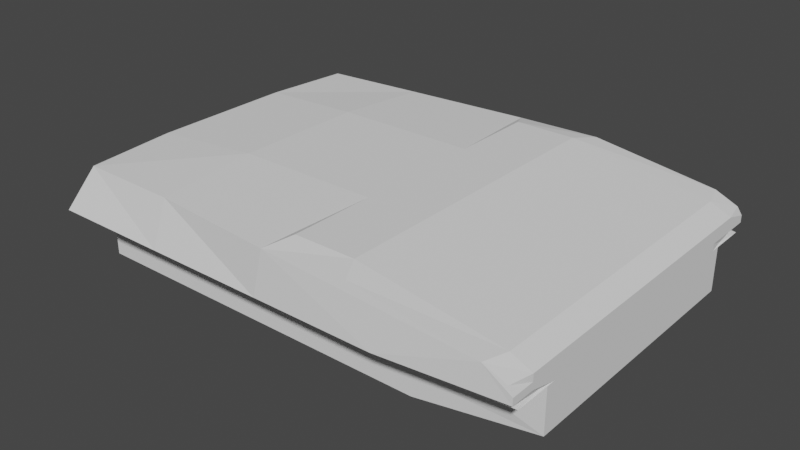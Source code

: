 # Source: Tank_Body.blend  (saved by Blender 3.1.7; exported with 4.5.12 LTS)
import bpy
from mathutils import Matrix  # noqa: F401  (used for matrix-valued properties, if any)

bpy.ops.wm.read_factory_settings(use_empty=True)
scene = bpy.context.scene
scene.name = 'Scene'

# ---- collections
col_collection = bpy.data.collections.new('Collection'); scene.collection.children.link(col_collection)

# ---- world
world_world = bpy.data.worlds.new('World'); scene.world = world_world
world_world.use_nodes = True; world_world.node_tree.nodes.clear()
_N = world_world.node_tree.nodes; _L = world_world.node_tree.links
n0 = _N.new('ShaderNodeOutputWorld'); n0.name = 'World Output'; n0.location = (300, 300)
n1 = _N.new('ShaderNodeBackground'); n1.name = 'Background'; n1.location = (10, 300)
n1.inputs[0].default_value = (0.05088, 0.05088, 0.05088, 1.0)
_L.new(n1.outputs[0], n0.inputs[0])
n0.is_active_output = True
world_world.color = (0.05088, 0.05088, 0.05088)
world_world.use_sun_shadow = False
world_world.sun_shadow_jitter_overblur = 0.0

# ---- meshes
me_circle_001 = bpy.data.meshes.new('Circle.001')
me_circle_001.from_pydata([(-6.0, -2.45, -2.05), (-6.0, -1.225, -2.05), (-6.0, -2.45, -2.05), (-3.75, -2.45, -2.45), (-1.5, -2.45, -2.45), (-3.75, -2.45, -2.05), (-3.75, -1.225, -2.45), (-3.75, 0.0, -2.45), (-1.5, -1.225, -2.45), (-1.5, 0.0, -2.45), (0.75, -1.225, -2.45), (0.75, -2.45, -2.45), (0.75, 0.0, -2.45), (3.0, -1.225, -2.45), (3.0, 0.0, -2.45), (3.0, -2.45, -2.45), (3.0, -1.225, -2.05), (3.0, -2.45, -2.05), (3.0, 0.0, -2.05), (3.0, -1.225, -1.65), (3.0, 0.0, -1.65), (3.0, -1.225, -1.45), (3.0, -1.838, -1.65), (3.0, -2.45, -1.246), (3.0, -1.838, -1.45), (3.0, -1.838, -1.25), (3.0, -3.328, -1.25), (3.0, -1.225, -1.25), (3.0, 0.0, -1.25), (2.719, -1.335, -0.4098), (2.625, -2.978, -0.4498), (2.719, 0.0, -0.4098), (0.75, -1.225, -0.2898), (0.7018, -3.065, -0.4098), (0.75, 0.0, -0.2898), (-1.886, -1.225, -0.2898), (-1.886, -0.9188, -0.2898), (-3.021, -1.225, -0.2898), (-1.886, -1.751, -0.2898), (-1.886, -2.277, -0.2898), (-3.021, -1.751, -0.2898), (-3.021, -2.277, -0.2898), (-5.628, -1.751, -0.6932), (-5.628, -2.277, -0.6932), (-6.0, -1.751, -0.8618), (-5.628, -1.252, -0.6932), (-6.0, -1.225, -0.8618), (-5.628, -0.9188, -0.6932), (-5.628, -0.6125, -0.6932), (-6.0, -0.9188, -0.8618), (-3.021, -0.9188, -0.2898), (-3.021, -0.6125, -0.2898), (-1.886, -0.6125, -0.2898), (-3.021, -0.3063, -0.2898), (-3.021, 0.0, -0.2898), (-1.886, -0.3063, -0.2898), (-5.628, -0.3063, -0.6932), (-6.0, -0.3063, -0.8618), (-5.628, 0.0, -0.6932), (-6.0, 0.0, -0.8618), (-5.628, 0.3063, -0.6932), (-5.628, 0.6125, -0.6932), (-6.0, 0.3063, -0.8618), (-3.021, 0.3063, -0.2898), (-3.021, 0.6125, -0.2898), (-1.886, 0.3063, -0.2898), (-1.886, 0.0, -0.2898), (-1.886, 0.6125, -0.2898), (-1.886, 0.9188, -0.2898), (-1.886, 1.225, -0.2898), (-3.021, 0.9188, -0.2898), (-3.021, 1.225, -0.2898), (-5.628, 0.9188, -0.6932), (-6.0, 0.9188, -0.8618), (-5.628, 1.252, -0.6932), (-6.0, 1.225, -0.8618), (-5.628, 1.751, -0.6932), (-5.628, 2.277, -0.6932), (-6.0, 1.751, -0.8618), (-3.021, 1.751, -0.2898), (-3.021, 2.277, -0.2898), (-1.886, 1.751, -0.2898), (-1.886, 2.277, -0.2898), (-1.886, 2.803, -0.2898), (-1.65, 3.264, -0.4098), (-3.021, 2.803, -0.2898), (-3.246, 3.227, -0.3549), (-5.628, 2.803, -0.6932), (-6.0, 2.803, -0.8618), (-5.504, 3.242, -0.6802), (-5.917, 3.227, -0.8531), (-6.0, 3.242, -0.9912), (-6.0, 2.803, -0.9912), (-6.0, 3.242, -1.121), (-5.578, 3.173, -1.226), (-6.0, 2.803, -1.121), (-6.0, 2.277, -1.121), (-5.965, 2.593, -1.232), (-6.0, 2.277, -1.25), (-6.0, 1.225, -1.25), (-6.0, 2.45, -1.25), (-6.0, 0.0, -1.25), (-6.0, 1.225, -2.05), (-6.0, 1.225, -1.25), (-6.0, 2.89, -1.25), (-6.0, 3.11, -1.25), (-6.0, 2.67, -1.25), (-6.0, 0.9188, -1.25), (-6.0, 1.225, -1.121), (-6.0, 1.751, -1.25), (-6.0, 1.751, -1.121), (-6.0, 1.751, -0.9912), (-6.0, 2.277, -0.9912), (-6.0, 1.225, -0.9912), (-6.0, 0.9188, -0.9912), (-6.0, 0.6125, -0.9912), (-6.0, 0.9188, -1.121), (-6.0, 0.6125, -1.121), (-6.0, 0.6125, -1.25), (-6.0, 0.3063, -1.121), (-6.0, 0.0, -1.121), (-6.0, 0.3063, -1.25), (-6.0, 0.3063, -0.9912), (-6.0, 0.0, -0.9912), (-6.0, -0.3063, -0.9912), (-6.0, -0.6125, -0.9912), (-6.0, -0.3063, -1.121), (-6.0, -0.6125, -1.121), (-6.0, -0.3063, -1.25), (-6.0, 0.0, -1.25), (-6.0, -0.6125, -1.25), (-6.0, -0.9188, -1.25), (-6.0, -1.225, -1.25), (-6.0, -0.9188, -1.121), (-6.0, -1.225, -1.121), (-6.0, -0.9188, -0.9912), (-6.0, -1.225, -0.9912), (-6.0, -1.751, -0.9912), (-6.0, -2.277, -0.9912), (-6.0, -1.751, -1.121), (-6.0, -2.277, -1.121), (-6.0, -1.751, -1.25), (-6.0, -2.277, -1.25), (-5.965, -2.592, -1.232), (-6.0, -1.225, -1.25), (-6.0, -2.45, -1.25), (-6.0, -1.225, -2.05), (-6.0, -2.889, -1.25), (-6.0, -3.109, -1.25), (-5.578, -3.172, -1.226), (-3.75, -3.328, -1.25), (-6.0, -3.241, -1.121), (-6.0, -3.241, -0.9912), (-6.0, -2.802, -1.121), (-6.0, -2.802, -0.9912), (-6.0, -2.802, -0.8618), (-5.628, -2.802, -0.6932), (-6.0, -2.277, -0.8618), (-5.917, -3.226, -0.8531), (-5.504, -3.241, -0.6802), (-3.246, -3.226, -0.3549), (-1.65, -3.263, -0.4098), (-3.021, -2.802, -0.2898), (-1.886, -2.802, -0.2898), (-1.5, -3.328, -1.25), (-1.5, -2.55, -1.25), (0.75, -3.328, -1.25), (0.75, -2.45, -1.25), (0.75, -2.45, -2.05), (-1.5, -2.45, -2.05), (-3.75, -2.45, -1.25), (-6.0, -2.67, -1.25), (-6.0, 0.0, -2.05), (-6.0, 0.0, -2.05), (-6.0, 1.225, -2.05), (-6.0, 2.45, -2.05), (-3.75, 1.225, -2.45), (-3.75, 2.45, -2.45), (-1.5, 1.225, -2.45), (-1.5, 2.45, -2.45), (0.75, 1.225, -2.45), (0.75, 2.45, -2.45), (3.0, 1.225, -2.45), (3.0, 2.45, -2.45), (3.0, 1.225, -2.05), (3.0, 2.45, -2.05), (3.0, 1.225, -1.65), (3.0, 1.838, -1.65), (3.0, 1.225, -1.45), (3.0, 1.225, -1.25), (3.0, 2.057, -1.45), (2.973, 2.452, -1.25), (3.0, 3.329, -1.25), (2.625, 2.979, -0.4498), (0.75, 3.329, -1.25), (-1.5, 3.329, -1.25), (0.75, 2.45, -1.25), (0.7018, 3.066, -0.4098), (0.75, 1.225, -0.2898), (2.719, 1.335, -0.4098), (-1.5, 2.45, -1.25), (0.75, 2.45, -2.05), (-1.5, 2.45, -2.05), (-3.75, 2.45, -2.05), (-6.0, 2.45, -2.05), (-3.75, 2.55, -1.35), (-3.75, 3.329, -1.25), (-6.0, -0.6125, -0.8618), (-6.0, 0.6125, -0.8618), (-6.0, 2.277, -0.8618), (-3.75, -2.889, -1.25), (-1.5, -2.889, -1.25), (0.75, -2.889, -1.25)], [], [(1, 6, 3, 0), (0, 2, 146, 1), (3, 5, 2, 0), (4, 169, 5, 3), (6, 8, 4, 3), (7, 9, 8, 6), (173, 7, 6, 1), (8, 10, 11, 4), (9, 12, 10, 8), (10, 13, 15, 11), (12, 14, 13, 10), (14, 18, 16, 13), (13, 16, 17, 15), (16, 19, 22, 23, 17), (18, 20, 19, 16), (20, 28, 27, 21, 19), (19, 21, 24, 22), (22, 24, 23), (24, 25, 26, 23), (21, 27, 25, 24), (27, 29, 30, 26, 25), (28, 31, 29, 27), (29, 32, 33, 30), (31, 34, 32, 29), (32, 35, 38, 39, 163, 161, 33), (34, 66, 55, 52, 36, 35, 32), (36, 50, 37, 35), (35, 37, 40, 38), (38, 40, 41, 39), (40, 42, 43, 41), (37, 45, 42, 40), (157, 43, 42, 44), (44, 42, 45, 46), (46, 45, 47, 49), (50, 47, 45, 37), (51, 48, 47, 50), (49, 47, 48, 207), (52, 51, 50, 36), (55, 53, 51, 52), (53, 56, 48, 51), (54, 58, 56, 53), (66, 54, 53, 55), (207, 48, 56, 57), (57, 56, 58, 59), (59, 58, 60, 62), (63, 60, 58, 54), (64, 61, 60, 63), (62, 60, 61, 208), (65, 63, 54, 66), (67, 64, 63, 65), (198, 69, 68, 67, 65, 66, 34), (68, 70, 64, 67), (69, 71, 70, 68), (70, 72, 61, 64), (71, 74, 72, 70), (208, 61, 72, 73), (73, 72, 74, 75), (75, 74, 76, 78), (79, 76, 74, 71), (80, 77, 76, 79), (78, 76, 77, 209), (81, 79, 71, 69), (82, 80, 79, 81), (197, 84, 83, 82, 81, 69, 198), (83, 85, 80, 82), (84, 86, 85, 83), (85, 87, 77, 80), (86, 89, 87, 85), (209, 77, 87, 88), (88, 87, 89, 90), (90, 89, 86, 84, 195, 206, 94, 93, 91), (92, 88, 90, 91), (95, 92, 91, 93), (97, 95, 93, 94), (96, 112, 92, 95), (98, 96, 95, 97), (99, 97, 94, 105), (99, 98, 97), (100, 99, 104, 106), (102, 99, 100, 204), (101, 129, 121, 118, 107, 103, 99), (172, 101, 99, 102), (99, 103, 109, 98), (104, 99, 105), (100, 106, 104, 105, 94, 206, 205), (107, 116, 108, 103), (103, 108, 110, 109), (109, 110, 96, 98), (110, 111, 112, 96), (108, 113, 111, 110), (111, 78, 209, 112), (113, 75, 78, 111), (114, 73, 75, 113), (116, 114, 113, 108), (115, 208, 73, 114), (117, 115, 114, 116), (118, 117, 116, 107), (121, 119, 117, 118), (119, 122, 115, 117), (120, 123, 122, 119), (129, 120, 119, 121), (122, 62, 208, 115), (123, 59, 62, 122), (124, 57, 59, 123), (126, 124, 123, 120), (125, 207, 57, 124), (127, 125, 124, 126), (128, 126, 120, 129), (130, 127, 126, 128), (144, 132, 131, 130, 128, 129, 101), (131, 133, 127, 130), (132, 134, 133, 131), (133, 135, 125, 127), (134, 136, 135, 133), (135, 49, 207, 125), (136, 46, 49, 135), (137, 44, 46, 136), (139, 137, 136, 134), (138, 157, 44, 137), (140, 138, 137, 139), (141, 139, 134, 132), (142, 140, 139, 141), (144, 142, 141, 132), (143, 153, 140, 142), (144, 143, 142), (146, 144, 101, 172), (145, 171, 147, 144), (2, 145, 144, 146), (147, 148, 144), (148, 149, 143, 144), (170, 210, 150, 149, 148, 147, 171, 145), (159, 158, 152, 151, 149, 150, 164, 161, 160), (149, 151, 153, 143), (151, 152, 154, 153), (153, 154, 138, 140), (154, 155, 157, 138), (152, 158, 155, 154), (158, 159, 156, 155), (155, 156, 43, 157), (162, 156, 159, 160), (163, 162, 160, 161), (41, 43, 156, 162), (39, 41, 162, 163), (166, 33, 161, 164), (165, 211, 164, 150, 210, 170), (167, 212, 166, 164, 211, 165), (26, 30, 33, 166), (23, 26, 166, 212, 167), (168, 167, 165, 169), (17, 23, 167, 168), (11, 168, 169, 4), (15, 17, 168, 11), (169, 165, 170, 5), (5, 170, 145, 2), (1, 146, 172, 173), (173, 172, 102, 174), (174, 176, 7, 173), (175, 177, 176, 174), (174, 102, 204, 175), (176, 178, 9, 7), (177, 179, 178, 176), (178, 180, 12, 9), (179, 181, 180, 178), (180, 182, 14, 12), (181, 183, 182, 180), (183, 185, 184, 182), (182, 184, 18, 14), (184, 186, 20, 18), (185, 191, 187, 186, 184), (186, 188, 189, 28, 20), (187, 190, 188, 186), (190, 191, 189, 188), (191, 190, 187), (196, 194, 192, 191), (192, 193, 199, 189, 191), (194, 197, 193, 192), (195, 84, 197, 194), (200, 195, 194, 196), (193, 197, 198, 199), (199, 198, 34, 31), (189, 199, 31, 28), (201, 196, 191, 185), (202, 200, 196, 201), (181, 201, 185, 183), (179, 202, 201, 181), (177, 203, 202, 179), (203, 205, 200, 202), (204, 100, 205, 203), (175, 204, 203, 177), (205, 206, 195, 200), (112, 209, 88, 92)])
_uv = me_circle_001.uv_layers.new(name='UVMap')
_uv.uv.foreach_set('vector', [0.125, 0.6875, 0.1875, 0.6875, 0.1875, 0.75, 0.125, 0.75, 0.4375, 0.0, 0.4375, 0.0, 0.4375, 0.0625, 0.4375, 0.0625, 0.375, 0.9375, 0.4375, 0.9375, 0.4375, 1.0, 0.4375, 1.0, 0.375, 0.875, 0.4375, 0.875, 0.4375, 0.9375, 0.375, 0.9375, 0.1875, 0.6875, 0.25, 0.6875, 0.25, 0.75, 0.1875, 0.75, 0.1875, 0.625, 0.25, 0.625, 0.25, 0.6875, 0.1875, 0.6875, 0.125, 0.625, 0.1875, 0.625, 0.1875, 0.6875, 0.125, 0.6875, 0.25, 0.6875, 0.3125, 0.6875, 0.3125, 0.75, 0.25, 0.75, 0.25, 0.625, 0.3125, 0.625, 0.3125, 0.6875, 0.25, 0.6875, 0.3125, 0.6875, 0.375, 0.6875, 0.375, 0.75, 0.3125, 0.75, 0.3125, 0.625, 0.375, 0.625, 0.375, 0.6875, 0.3125, 0.6875, 0.375, 0.625, 0.4375, 0.625, 0.4375, 0.6875, 0.375, 0.6875, 0.375, 0.6875, 0.4375, 0.6875, 0.4375, 0.75, 0.375, 0.75, 0.4375, 0.6875, 0.5, 0.6875, 0.5, 0.7188, 0.5, 0.75, 0.4375, 0.75, 0.4375, 0.625, 0.5, 0.625, 0.5, 0.6875, 0.4375, 0.6875, 0.5, 0.625, 0.5625, 0.625, 0.5625, 0.6875, 0.5312, 0.6875, 0.5, 0.6875, 0.5, 0.6875, 0.5312, 0.6875, 0.5312, 0.7188, 0.5, 0.7188, 0.5, 0.7188, 0.5312, 0.7188, 0.5, 0.75, 0.5312, 0.7188, 0.5625, 0.7188, 0.5625, 0.75, 0.5312, 0.75, 0.5312, 0.6875, 0.5625, 0.6875, 0.5625, 0.7188, 0.5312, 0.7188, 0.5625, 0.6875, 0.625, 0.6875, 0.625, 0.75, 0.5625, 0.75, 0.5625, 0.7188, 0.5625, 0.625, 0.625, 0.625, 0.625, 0.6875, 0.5625, 0.6875, 0.625, 0.6875, 0.6875, 0.6875, 0.6875, 0.75, 0.625, 0.75, 0.625, 0.625, 0.6875, 0.625, 0.6875, 0.6875, 0.625, 0.6875, 0.6875, 0.6875, 0.75, 0.6875, 0.75, 0.7031, 0.75, 0.7188, 0.75, 0.7344, 0.75, 0.75, 0.6875, 0.75, 0.6875, 0.625, 0.75, 0.625, 0.75, 0.6406, 0.75, 0.6562, 0.75, 0.6719, 0.75, 0.6875, 0.6875, 0.6875, 0.75, 0.6719, 0.7656, 0.6719, 0.7656, 0.6875, 0.75, 0.6875, 0.75, 0.6875, 0.7656, 0.6875, 0.7656, 0.7031, 0.75, 0.7031, 0.75, 0.7031, 0.7656, 0.7031, 0.7656, 0.7188, 0.75, 0.7188, 0.7656, 0.7031, 0.7812, 0.7031, 0.7812, 0.7188, 0.7656, 0.7188, 0.7656, 0.6875, 0.7812, 0.6875, 0.7812, 0.7031, 0.7656, 0.7031, 0.6094, 0.03125, 0.625, 0.03125, 0.625, 0.04688, 0.6094, 0.04688, 0.6094, 0.04688, 0.625, 0.04688, 0.625, 0.0625, 0.6094, 0.0625, 0.6094, 0.0625, 0.625, 0.0625, 0.625, 0.07812, 0.6094, 0.07812, 0.7656, 0.6719, 0.7812, 0.6719, 0.7812, 0.6875, 0.7656, 0.6875, 0.7656, 0.6562, 0.7812, 0.6562, 0.7812, 0.6719, 0.7656, 0.6719, 0.6094, 0.07812, 0.625, 0.07812, 0.625, 0.09375, 0.6094, 0.09375, 0.75, 0.6562, 0.7656, 0.6562, 0.7656, 0.6719, 0.75, 0.6719, 0.75, 0.6406, 0.7656, 0.6406, 0.7656, 0.6562, 0.75, 0.6562, 0.7656, 0.6406, 0.7812, 0.6406, 0.7812, 0.6562, 0.7656, 0.6562, 0.7656, 0.625, 0.7812, 0.625, 0.7812, 0.6406, 0.7656, 0.6406, 0.75, 0.625, 0.7656, 0.625, 0.7656, 0.6406, 0.75, 0.6406, 0.6094, 0.09375, 0.625, 0.09375, 0.625, 0.1094, 0.6094, 0.1094, 0.6094, 0.1094, 0.625, 0.1094, 0.625, 0.125, 0.6094, 0.125, 0.6094, 0.125, 0.625, 0.125, 0.625, 0.1406, 0.6094, 0.1406, 0.7656, 0.6094, 0.7812, 0.6094, 0.7812, 0.625, 0.7656, 0.625, 0.7656, 0.5938, 0.7812, 0.5938, 0.7812, 0.6094, 0.7656, 0.6094, 0.6094, 0.1406, 0.625, 0.1406, 0.625, 0.1562, 0.6094, 0.1562, 0.75, 0.6094, 0.7656, 0.6094, 0.7656, 0.625, 0.75, 0.625, 0.75, 0.5938, 0.7656, 0.5938, 0.7656, 0.6094, 0.75, 0.6094, 0.6875, 0.5625, 0.75, 0.5625, 0.75, 0.5781, 0.75, 0.5938, 0.75, 0.6094, 0.75, 0.625, 0.6875, 0.625, 0.75, 0.5781, 0.7656, 0.5781, 0.7656, 0.5938, 0.75, 0.5938, 0.75, 0.5625, 0.7656, 0.5625, 0.7656, 0.5781, 0.75, 0.5781, 0.7656, 0.5781, 0.7812, 0.5781, 0.7812, 0.5938, 0.7656, 0.5938, 0.7656, 0.5625, 0.7812, 0.5625, 0.7812, 0.5781, 0.7656, 0.5781, 0.6094, 0.1562, 0.625, 0.1562, 0.625, 0.1719, 0.6094, 0.1719, 0.6094, 0.1719, 0.625, 0.1719, 0.625, 0.1875, 0.6094, 0.1875, 0.6094, 0.1875, 0.625, 0.1875, 0.625, 0.2031, 0.6094, 0.2031, 0.7656, 0.5469, 0.7812, 0.5469, 0.7812, 0.5625, 0.7656, 0.5625, 0.7656, 0.5312, 0.7812, 0.5312, 0.7812, 0.5469, 0.7656, 0.5469, 0.6094, 0.2031, 0.625, 0.2031, 0.625, 0.2188, 0.6094, 0.2188, 0.75, 0.5469, 0.7656, 0.5469, 0.7656, 0.5625, 0.75, 0.5625, 0.75, 0.5312, 0.7656, 0.5312, 0.7656, 0.5469, 0.75, 0.5469, 0.6875, 0.5, 0.75, 0.5, 0.75, 0.5156, 0.75, 0.5312, 0.75, 0.5469, 0.75, 0.5625, 0.6875, 0.5625, 0.75, 0.5156, 0.7656, 0.5156, 0.7656, 0.5312, 0.75, 0.5312, 0.75, 0.5, 0.7656, 0.5, 0.7656, 0.5156, 0.75, 0.5156, 0.7656, 0.5156, 0.7812, 0.5156, 0.7812, 0.5312, 0.7656, 0.5312, 0.7656, 0.5, 0.7812, 0.5, 0.7812, 0.5156, 0.7656, 0.5156, 0.6094, 0.2188, 0.625, 0.2188, 0.625, 0.2344, 0.6094, 0.2344, 0.6094, 0.2344, 0.625, 0.2344, 0.625, 0.25, 0.6094, 0.25, 0.7969, 0.4375, 0.625, 0.3438, 0.625, 0.3594, 0.625, 0.375, 0.5625, 0.375, 0.5625, 0.3125, 0.5625, 0.25, 0.6406, 0.3125, 0.7188, 0.375, 0.5938, 0.2344, 0.6094, 0.2344, 0.6094, 0.25, 0.5938, 0.25, 0.5781, 0.2344, 0.5938, 0.2344, 0.5938, 0.25, 0.5781, 0.25, 0.5625, 0.2344, 0.5781, 0.2344, 0.5781, 0.25, 0.5625, 0.25, 0.5781, 0.2188, 0.5938, 0.2188, 0.5938, 0.2344, 0.5781, 0.2344, 0.5625, 0.2188, 0.5781, 0.2188, 0.5781, 0.2344, 0.5625, 0.2344, 0.5625, 0.1875, 0.5625, 0.2344, 0.5625, 0.25, 0.5625, 0.25, 0.5625, 0.1875, 0.5625, 0.2188, 0.5625, 0.2344, 0.5625, 0.25, 0.5625, 0.1875, 0.5625, 0.25, 0.5625, 0.25, 0.4375, 0.1875, 0.5625, 0.1875, 0.5625, 0.25, 0.4375, 0.25, 0.5625, 0.125, 0.5625, 0.125, 0.5625, 0.1406, 0.5625, 0.1562, 0.5625, 0.1719, 0.5625, 0.1875, 0.5625, 0.1875, 0.4375, 0.125, 0.5625, 0.125, 0.5625, 0.1875, 0.4375, 0.1875, 0.5625, 0.1875, 0.5625, 0.1875, 0.5625, 0.2031, 0.5625, 0.2188, 0.5625, 0.25, 0.5625, 0.1875, 0.5625, 0.25, 0.5625, 0.25, 0.5625, 0.25, 0.5625, 0.25, 0.5625, 0.25, 0.5625, 0.25, 0.5625, 0.3125, 0.5, 0.3125, 0.5625, 0.1719, 0.5781, 0.1719, 0.5781, 0.1875, 0.5625, 0.1875, 0.5625, 0.1875, 0.5781, 0.1875, 0.5781, 0.2031, 0.5625, 0.2031, 0.5625, 0.2031, 0.5781, 0.2031, 0.5781, 0.2188, 0.5625, 0.2188, 0.5781, 0.2031, 0.5938, 0.2031, 0.5938, 0.2188, 0.5781, 0.2188, 0.5781, 0.1875, 0.5938, 0.1875, 0.5938, 0.2031, 0.5781, 0.2031, 0.5938, 0.2031, 0.6094, 0.2031, 0.6094, 0.2188, 0.5938, 0.2188, 0.5938, 0.1875, 0.6094, 0.1875, 0.6094, 0.2031, 0.5938, 0.2031, 0.5938, 0.1719, 0.6094, 0.1719, 0.6094, 0.1875, 0.5938, 0.1875, 0.5781, 0.1719, 0.5938, 0.1719, 0.5938, 0.1875, 0.5781, 0.1875, 0.5938, 0.1562, 0.6094, 0.1562, 0.6094, 0.1719, 0.5938, 0.1719, 0.5781, 0.1562, 0.5938, 0.1562, 0.5938, 0.1719, 0.5781, 0.1719, 0.5625, 0.1562, 0.5781, 0.1562, 0.5781, 0.1719, 0.5625, 0.1719, 0.5625, 0.1406, 0.5781, 0.1406, 0.5781, 0.1562, 0.5625, 0.1562, 0.5781, 0.1406, 0.5938, 0.1406, 0.5938, 0.1562, 0.5781, 0.1562, 0.5781, 0.125, 0.5938, 0.125, 0.5938, 0.1406, 0.5781, 0.1406, 0.5625, 0.125, 0.5781, 0.125, 0.5781, 0.1406, 0.5625, 0.1406, 0.5938, 0.1406, 0.6094, 0.1406, 0.6094, 0.1562, 0.5938, 0.1562, 0.5938, 0.125, 0.6094, 0.125, 0.6094, 0.1406, 0.5938, 0.1406, 0.5938, 0.1094, 0.6094, 0.1094, 0.6094, 0.125, 0.5938, 0.125, 0.5781, 0.1094, 0.5938, 0.1094, 0.5938, 0.125, 0.5781, 0.125, 0.5938, 0.09375, 0.6094, 0.09375, 0.6094, 0.1094, 0.5938, 0.1094, 0.5781, 0.09375, 0.5938, 0.09375, 0.5938, 0.1094, 0.5781, 0.1094, 0.5625, 0.1094, 0.5781, 0.1094, 0.5781, 0.125, 0.5625, 0.125, 0.5625, 0.09375, 0.5781, 0.09375, 0.5781, 0.1094, 0.5625, 0.1094, 0.5625, 0.0625, 0.5625, 0.0625, 0.5625, 0.07812, 0.5625, 0.09375, 0.5625, 0.1094, 0.5625, 0.125, 0.5625, 0.125, 0.5625, 0.07812, 0.5781, 0.07812, 0.5781, 0.09375, 0.5625, 0.09375, 0.5625, 0.0625, 0.5781, 0.0625, 0.5781, 0.07812, 0.5625, 0.07812, 0.5781, 0.07812, 0.5938, 0.07812, 0.5938, 0.09375, 0.5781, 0.09375, 0.5781, 0.0625, 0.5938, 0.0625, 0.5938, 0.07812, 0.5781, 0.07812, 0.5938, 0.07812, 0.6094, 0.07812, 0.6094, 0.09375, 0.5938, 0.09375, 0.5938, 0.0625, 0.6094, 0.0625, 0.6094, 0.07812, 0.5938, 0.07812, 0.5938, 0.04688, 0.6094, 0.04688, 0.6094, 0.0625, 0.5938, 0.0625, 0.5781, 0.04688, 0.5938, 0.04688, 0.5938, 0.0625, 0.5781, 0.0625, 0.5938, 0.03125, 0.6094, 0.03125, 0.6094, 0.04688, 0.5938, 0.04688, 0.5781, 0.03125, 0.5938, 0.03125, 0.5938, 0.04688, 0.5781, 0.04688, 0.5625, 0.04688, 0.5781, 0.04688, 0.5781, 0.0625, 0.5625, 0.0625, 0.5625, 0.03125, 0.5781, 0.03125, 0.5781, 0.04688, 0.5625, 0.04688, 0.5625, 0.0625, 0.5625, 0.03125, 0.5625, 0.04688, 0.5625, 0.0625, 0.5625, 0.01562, 0.5781, 0.01562, 0.5781, 0.03125, 0.5625, 0.03125, 0.5625, 0.0625, 0.5625, 0.01562, 0.5625, 0.03125, 0.4375, 0.0625, 0.5625, 0.0625, 0.5625, 0.125, 0.4375, 0.125, 0.5625, 0.0, 0.5625, 0.0, 0.5625, 0.0, 0.5625, 0.0625, 0.4375, 0.0, 0.5625, 0.0, 0.5625, 0.0625, 0.4375, 0.0625, 0.5625, 0.0, 0.5625, 0.0, 0.5625, 0.0625, 0.5625, 0.0, 0.5625, 0.0, 0.5625, 0.01562, 0.5625, 0.0625, 0.5, 0.9375, 0.5312, 0.9375, 0.5625, 0.9375, 0.5625, 1.0, 0.5625, 1.0, 0.5625, 1.0, 0.5625, 1.0, 0.5625, 1.0, 0.625, 1.0, 0.6094, 1.0, 0.5938, 1.0, 0.5781, 1.0, 0.5625, 1.0, 0.5625, 0.9375, 0.5625, 0.875, 0.625, 0.875, 0.7031, 0.8125, 0.5625, 0.0, 0.5781, 0.0, 0.5781, 0.01562, 0.5625, 0.01562, 0.5781, 0.0, 0.5938, 0.0, 0.5938, 0.01562, 0.5781, 0.01562, 0.5781, 0.01562, 0.5938, 0.01562, 0.5938, 0.03125, 0.5781, 0.03125, 0.5938, 0.01562, 0.6094, 0.01562, 0.6094, 0.03125, 0.5938, 0.03125, 0.5938, 0.0, 0.6094, 0.0, 0.6094, 0.01562, 0.5938, 0.01562, 0.6094, 0.0, 0.625, 0.0, 0.625, 0.01562, 0.6094, 0.01562, 0.6094, 0.01562, 0.625, 0.01562, 0.625, 0.03125, 0.6094, 0.03125, 0.7656, 0.7344, 0.7812, 0.7344, 0.7812, 0.75, 0.7656, 0.75, 0.75, 0.7344, 0.7656, 0.7344, 0.7656, 0.75, 0.75, 0.75, 0.7656, 0.7188, 0.7812, 0.7188, 0.7812, 0.7344, 0.7656, 0.7344, 0.75, 0.7188, 0.7656, 0.7188, 0.7656, 0.7344, 0.75, 0.7344, 0.5625, 0.8125, 0.625, 0.8125, 0.625, 0.875, 0.5625, 0.875, 0.5, 0.875, 0.5312, 0.875, 0.5625, 0.875, 0.5625, 0.9375, 0.5312, 0.9375, 0.5, 0.9375, 0.5, 0.8125, 0.5312, 0.8125, 0.5625, 0.8125, 0.5625, 0.875, 0.5312, 0.875, 0.5, 0.875, 0.5625, 0.75, 0.625, 0.75, 0.625, 0.8125, 0.5625, 0.8125, 0.5312, 0.75, 0.5625, 0.75, 0.5625, 0.8125, 0.5312, 0.8125, 0.5, 0.8125, 0.4375, 0.8125, 0.5, 0.8125, 0.5, 0.875, 0.4375, 0.875, 0.4375, 0.75, 0.5, 0.75, 0.5, 0.8125, 0.4375, 0.8125, 0.375, 0.8125, 0.4375, 0.8125, 0.4375, 0.875, 0.375, 0.875, 0.375, 0.75, 0.4375, 0.75, 0.4375, 0.8125, 0.375, 0.8125, 0.4375, 0.875, 0.5, 0.875, 0.5, 0.9375, 0.4375, 0.9375, 0.4375, 0.9375, 0.5, 0.9375, 0.5625, 1.0, 0.4375, 1.0, 0.4375, 0.0625, 0.4375, 0.0625, 0.4375, 0.125, 0.4375, 0.125, 0.4375, 0.125, 0.4375, 0.125, 0.4375, 0.1875, 0.4375, 0.1875, 0.125, 0.5625, 0.1875, 0.5625, 0.1875, 0.625, 0.125, 0.625, 0.125, 0.5, 0.1875, 0.5, 0.1875, 0.5625, 0.125, 0.5625, 0.4375, 0.1875, 0.4375, 0.1875, 0.4375, 0.25, 0.4375, 0.25, 0.1875, 0.5625, 0.25, 0.5625, 0.25, 0.625, 0.1875, 0.625, 0.1875, 0.5, 0.25, 0.5, 0.25, 0.5625, 0.1875, 0.5625, 0.25, 0.5625, 0.3125, 0.5625, 0.3125, 0.625, 0.25, 0.625, 0.25, 0.5, 0.3125, 0.5, 0.3125, 0.5625, 0.25, 0.5625, 0.3125, 0.5625, 0.375, 0.5625, 0.375, 0.625, 0.3125, 0.625, 0.3125, 0.5, 0.375, 0.5, 0.375, 0.5625, 0.3125, 0.5625, 0.375, 0.5, 0.4375, 0.5, 0.4375, 0.5625, 0.375, 0.5625, 0.375, 0.5625, 0.4375, 0.5625, 0.4375, 0.625, 0.375, 0.625, 0.4375, 0.5625, 0.5, 0.5625, 0.5, 0.625, 0.4375, 0.625, 0.4375, 0.5, 0.5, 0.5, 0.5, 0.5312, 0.5, 0.5625, 0.4375, 0.5625, 0.5, 0.5625, 0.5312, 0.5625, 0.5625, 0.5625, 0.5625, 0.625, 0.5, 0.625, 0.5, 0.5312, 0.5312, 0.5312, 0.5312, 0.5625, 0.5, 0.5625, 0.5312, 0.5312, 0.5625, 0.5312, 0.5625, 0.5625, 0.5312, 0.5625, 0.5312, 0.5, 0.5312, 0.5312, 0.5, 0.5312, 0.5, 0.4375, 0.5625, 0.4375, 0.5625, 0.5, 0.5, 0.5, 0.5625, 0.5, 0.625, 0.5, 0.625, 0.5625, 0.5625, 0.5625, 0.5625, 0.5312, 0.5625, 0.4375, 0.625, 0.4375, 0.625, 0.5, 0.5625, 0.5, 0.5625, 0.375, 0.625, 0.375, 0.625, 0.4375, 0.5625, 0.4375, 0.5, 0.375, 0.5625, 0.375, 0.5625, 0.4375, 0.5, 0.4375, 0.625, 0.5, 0.6875, 0.5, 0.6875, 0.5625, 0.625, 0.5625, 0.625, 0.5625, 0.6875, 0.5625, 0.6875, 0.625, 0.625, 0.625, 0.5625, 0.5625, 0.625, 0.5625, 0.625, 0.625, 0.5625, 0.625, 0.4375, 0.4375, 0.5, 0.4375, 0.5, 0.5, 0.4375, 0.5, 0.4375, 0.375, 0.5, 0.375, 0.5, 0.4375, 0.4375, 0.4375, 0.375, 0.4375, 0.4375, 0.4375, 0.4375, 0.5, 0.375, 0.5, 0.375, 0.375, 0.4375, 0.375, 0.4375, 0.4375, 0.375, 0.4375, 0.375, 0.3125, 0.4375, 0.3125, 0.4375, 0.375, 0.375, 0.375, 0.4375, 0.3125, 0.5, 0.3125, 0.5, 0.375, 0.4375, 0.375, 0.4375, 0.25, 0.5625, 0.25, 0.5, 0.3125, 0.4375, 0.3125, 0.4375, 0.25, 0.4375, 0.25, 0.4375, 0.3125, 0.375, 0.3125, 0.5, 0.3125, 0.5625, 0.3125, 0.5625, 0.375, 0.5, 0.375, 0.5938, 0.2188, 0.6094, 0.2188, 0.6094, 0.2344, 0.5938, 0.2344])
me_circle_001.use_remesh_fix_poles = True
me_circle_001.use_remesh_preserve_attributes = False
me_circle_001.update()

# ---- objects
ob_tank_body_001 = bpy.data.objects.new('Tank Body.001', me_circle_001)

# ---- transforms, parenting, visibility, modifiers, constraints
ob_tank_body_001.location = (0.0, 0.0, 1.85)
ob_tank_body_001.rotation_euler = (0.0, 0.0, -3.142)

# ---- collection membership
col_collection.objects.link(ob_tank_body_001)

# ---- scene / render settings (as saved in the file)
scene.frame_start = 1; scene.frame_end = 250; scene.frame_set(17)
scene.render.engine = 'BLENDER_EEVEE_NEXT'
scene.cycles.sampling_pattern = 'TABULATED_SOBOL'
scene.cycles.use_light_tree = False
scene.view_settings.view_transform = 'Filmic'
bpy.context.view_layer.update()

# ---- added for rendering (the .blend has no active camera and no usable light): camera, sun
cam_auto = bpy.data.cameras.new('AutoCamera')
cam_auto.lens = 50.0
cam_auto.sensor_width = 36.0
cam_auto.clip_end = 1000.0
ob_auto_camera = bpy.data.objects.new('AutoCamera', cam_auto)
scene.collection.objects.link(ob_auto_camera)
ob_auto_camera.location = (12.0489, -12.6592, 8.91919)
ob_auto_camera.rotation_euler = (1.09748, -7.21219e-08, 0.694738)
scene.camera = ob_auto_camera
light_auto_sun = bpy.data.lights.new('AutoSun', 'SUN')
light_auto_sun.energy = 3.0
light_auto_sun.angle = 0.0523599
ob_auto_sun = bpy.data.objects.new('AutoSun', light_auto_sun)
scene.collection.objects.link(ob_auto_sun)
ob_auto_sun.rotation_euler = (0.872665, 0.174533, 0.523599)
bpy.context.view_layer.update()
